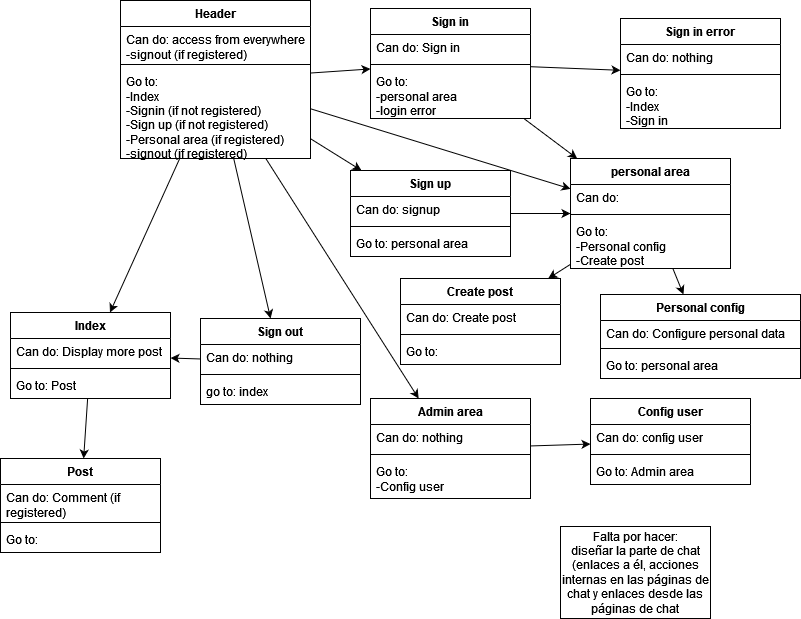

The diagram above was exported from draw.io. Its source (the exported page's mxGraphModel, read from the mxfile embedded in the PNG):
<mxGraphModel dx="880" dy="442" grid="1" gridSize="10" guides="1" tooltips="1" connect="1" arrows="1" fold="1" page="1" pageScale="1" pageWidth="827" pageHeight="1169" math="0" shadow="0">
  <root>
    <mxCell id="0" />
    <mxCell id="1" parent="0" />
    <mxCell id="DugeXbINytqs8f6z27PD-1" value="Index" style="swimlane;fontStyle=1;align=center;verticalAlign=top;childLayout=stackLayout;horizontal=1;startSize=26;horizontalStack=0;resizeParent=1;resizeParentMax=0;resizeLast=0;collapsible=1;marginBottom=0;whiteSpace=wrap;html=1;" parent="1" vertex="1">
      <mxGeometry x="20" y="384" width="160" height="86" as="geometry" />
    </mxCell>
    <mxCell id="DugeXbINytqs8f6z27PD-2" value="Can do: Display more post" style="text;strokeColor=none;fillColor=none;align=left;verticalAlign=top;spacingLeft=4;spacingRight=4;overflow=hidden;rotatable=0;points=[[0,0.5],[1,0.5]];portConstraint=eastwest;whiteSpace=wrap;html=1;" parent="DugeXbINytqs8f6z27PD-1" vertex="1">
      <mxGeometry y="26" width="160" height="26" as="geometry" />
    </mxCell>
    <mxCell id="DugeXbINytqs8f6z27PD-3" value="" style="line;strokeWidth=1;fillColor=none;align=left;verticalAlign=middle;spacingTop=-1;spacingLeft=3;spacingRight=3;rotatable=0;labelPosition=right;points=[];portConstraint=eastwest;strokeColor=inherit;" parent="DugeXbINytqs8f6z27PD-1" vertex="1">
      <mxGeometry y="52" width="160" height="8" as="geometry" />
    </mxCell>
    <mxCell id="DugeXbINytqs8f6z27PD-4" value="Go to: Post" style="text;strokeColor=none;fillColor=none;align=left;verticalAlign=top;spacingLeft=4;spacingRight=4;overflow=hidden;rotatable=0;points=[[0,0.5],[1,0.5]];portConstraint=eastwest;whiteSpace=wrap;html=1;" parent="DugeXbINytqs8f6z27PD-1" vertex="1">
      <mxGeometry y="60" width="160" height="26" as="geometry" />
    </mxCell>
    <mxCell id="DugeXbINytqs8f6z27PD-5" value="Sign in" style="swimlane;fontStyle=1;align=center;verticalAlign=top;childLayout=stackLayout;horizontal=1;startSize=26;horizontalStack=0;resizeParent=1;resizeParentMax=0;resizeLast=0;collapsible=1;marginBottom=0;whiteSpace=wrap;html=1;" parent="1" vertex="1">
      <mxGeometry x="380" y="80" width="160" height="110" as="geometry" />
    </mxCell>
    <mxCell id="DugeXbINytqs8f6z27PD-6" value="Can do: Sign in" style="text;strokeColor=none;fillColor=none;align=left;verticalAlign=top;spacingLeft=4;spacingRight=4;overflow=hidden;rotatable=0;points=[[0,0.5],[1,0.5]];portConstraint=eastwest;whiteSpace=wrap;html=1;" parent="DugeXbINytqs8f6z27PD-5" vertex="1">
      <mxGeometry y="26" width="160" height="26" as="geometry" />
    </mxCell>
    <mxCell id="DugeXbINytqs8f6z27PD-7" value="" style="line;strokeWidth=1;fillColor=none;align=left;verticalAlign=middle;spacingTop=-1;spacingLeft=3;spacingRight=3;rotatable=0;labelPosition=right;points=[];portConstraint=eastwest;strokeColor=inherit;" parent="DugeXbINytqs8f6z27PD-5" vertex="1">
      <mxGeometry y="52" width="160" height="8" as="geometry" />
    </mxCell>
    <mxCell id="DugeXbINytqs8f6z27PD-8" value="&lt;div&gt;Go to:&lt;/div&gt;&lt;div&gt;-personal area&lt;/div&gt;&lt;div&gt;-login error&lt;/div&gt;" style="text;strokeColor=none;fillColor=none;align=left;verticalAlign=top;spacingLeft=4;spacingRight=4;overflow=hidden;rotatable=0;points=[[0,0.5],[1,0.5]];portConstraint=eastwest;whiteSpace=wrap;html=1;" parent="DugeXbINytqs8f6z27PD-5" vertex="1">
      <mxGeometry y="60" width="160" height="50" as="geometry" />
    </mxCell>
    <mxCell id="DugeXbINytqs8f6z27PD-9" value="personal area" style="swimlane;fontStyle=1;align=center;verticalAlign=top;childLayout=stackLayout;horizontal=1;startSize=26;horizontalStack=0;resizeParent=1;resizeParentMax=0;resizeLast=0;collapsible=1;marginBottom=0;whiteSpace=wrap;html=1;" parent="1" vertex="1">
      <mxGeometry x="580" y="230" width="160" height="110" as="geometry" />
    </mxCell>
    <mxCell id="DugeXbINytqs8f6z27PD-10" value="Can do:" style="text;strokeColor=none;fillColor=none;align=left;verticalAlign=top;spacingLeft=4;spacingRight=4;overflow=hidden;rotatable=0;points=[[0,0.5],[1,0.5]];portConstraint=eastwest;whiteSpace=wrap;html=1;" parent="DugeXbINytqs8f6z27PD-9" vertex="1">
      <mxGeometry y="26" width="160" height="26" as="geometry" />
    </mxCell>
    <mxCell id="DugeXbINytqs8f6z27PD-11" value="" style="line;strokeWidth=1;fillColor=none;align=left;verticalAlign=middle;spacingTop=-1;spacingLeft=3;spacingRight=3;rotatable=0;labelPosition=right;points=[];portConstraint=eastwest;strokeColor=inherit;" parent="DugeXbINytqs8f6z27PD-9" vertex="1">
      <mxGeometry y="52" width="160" height="8" as="geometry" />
    </mxCell>
    <mxCell id="DugeXbINytqs8f6z27PD-12" value="&lt;div&gt;Go to:&lt;/div&gt;&lt;div&gt;-Personal config&lt;br&gt;&lt;/div&gt;&lt;div&gt;-Create post&lt;/div&gt;" style="text;strokeColor=none;fillColor=none;align=left;verticalAlign=top;spacingLeft=4;spacingRight=4;overflow=hidden;rotatable=0;points=[[0,0.5],[1,0.5]];portConstraint=eastwest;whiteSpace=wrap;html=1;" parent="DugeXbINytqs8f6z27PD-9" vertex="1">
      <mxGeometry y="60" width="160" height="50" as="geometry" />
    </mxCell>
    <mxCell id="DugeXbINytqs8f6z27PD-13" value="Sign up" style="swimlane;fontStyle=1;align=center;verticalAlign=top;childLayout=stackLayout;horizontal=1;startSize=26;horizontalStack=0;resizeParent=1;resizeParentMax=0;resizeLast=0;collapsible=1;marginBottom=0;whiteSpace=wrap;html=1;" parent="1" vertex="1">
      <mxGeometry x="360" y="242" width="160" height="86" as="geometry" />
    </mxCell>
    <mxCell id="DugeXbINytqs8f6z27PD-14" value="Can do: signup" style="text;strokeColor=none;fillColor=none;align=left;verticalAlign=top;spacingLeft=4;spacingRight=4;overflow=hidden;rotatable=0;points=[[0,0.5],[1,0.5]];portConstraint=eastwest;whiteSpace=wrap;html=1;" parent="DugeXbINytqs8f6z27PD-13" vertex="1">
      <mxGeometry y="26" width="160" height="26" as="geometry" />
    </mxCell>
    <mxCell id="DugeXbINytqs8f6z27PD-15" value="" style="line;strokeWidth=1;fillColor=none;align=left;verticalAlign=middle;spacingTop=-1;spacingLeft=3;spacingRight=3;rotatable=0;labelPosition=right;points=[];portConstraint=eastwest;strokeColor=inherit;" parent="DugeXbINytqs8f6z27PD-13" vertex="1">
      <mxGeometry y="52" width="160" height="8" as="geometry" />
    </mxCell>
    <mxCell id="DugeXbINytqs8f6z27PD-16" value="Go to: personal area" style="text;strokeColor=none;fillColor=none;align=left;verticalAlign=top;spacingLeft=4;spacingRight=4;overflow=hidden;rotatable=0;points=[[0,0.5],[1,0.5]];portConstraint=eastwest;whiteSpace=wrap;html=1;" parent="DugeXbINytqs8f6z27PD-13" vertex="1">
      <mxGeometry y="60" width="160" height="26" as="geometry" />
    </mxCell>
    <mxCell id="DugeXbINytqs8f6z27PD-17" value="Sign in error" style="swimlane;fontStyle=1;align=center;verticalAlign=top;childLayout=stackLayout;horizontal=1;startSize=26;horizontalStack=0;resizeParent=1;resizeParentMax=0;resizeLast=0;collapsible=1;marginBottom=0;whiteSpace=wrap;html=1;" parent="1" vertex="1">
      <mxGeometry x="630" y="90" width="160" height="110" as="geometry" />
    </mxCell>
    <mxCell id="DugeXbINytqs8f6z27PD-18" value="Can do: nothing" style="text;strokeColor=none;fillColor=none;align=left;verticalAlign=top;spacingLeft=4;spacingRight=4;overflow=hidden;rotatable=0;points=[[0,0.5],[1,0.5]];portConstraint=eastwest;whiteSpace=wrap;html=1;" parent="DugeXbINytqs8f6z27PD-17" vertex="1">
      <mxGeometry y="26" width="160" height="26" as="geometry" />
    </mxCell>
    <mxCell id="DugeXbINytqs8f6z27PD-19" value="" style="line;strokeWidth=1;fillColor=none;align=left;verticalAlign=middle;spacingTop=-1;spacingLeft=3;spacingRight=3;rotatable=0;labelPosition=right;points=[];portConstraint=eastwest;strokeColor=inherit;" parent="DugeXbINytqs8f6z27PD-17" vertex="1">
      <mxGeometry y="52" width="160" height="8" as="geometry" />
    </mxCell>
    <mxCell id="DugeXbINytqs8f6z27PD-20" value="&lt;div&gt;Go to:&lt;/div&gt;&lt;div&gt;-Index&lt;/div&gt;&lt;div&gt;-Sign in&lt;/div&gt;" style="text;strokeColor=none;fillColor=none;align=left;verticalAlign=top;spacingLeft=4;spacingRight=4;overflow=hidden;rotatable=0;points=[[0,0.5],[1,0.5]];portConstraint=eastwest;whiteSpace=wrap;html=1;" parent="DugeXbINytqs8f6z27PD-17" vertex="1">
      <mxGeometry y="60" width="160" height="50" as="geometry" />
    </mxCell>
    <mxCell id="DugeXbINytqs8f6z27PD-21" value="Header" style="swimlane;fontStyle=1;align=center;verticalAlign=top;childLayout=stackLayout;horizontal=1;startSize=26;horizontalStack=0;resizeParent=1;resizeParentMax=0;resizeLast=0;collapsible=1;marginBottom=0;whiteSpace=wrap;html=1;" parent="1" vertex="1">
      <mxGeometry x="130" y="72" width="190" height="158" as="geometry" />
    </mxCell>
    <mxCell id="DugeXbINytqs8f6z27PD-22" value="&lt;div&gt;Can do: access from everywhere&lt;/div&gt;&lt;div&gt;-signout (if registered)&lt;/div&gt;" style="text;strokeColor=none;fillColor=none;align=left;verticalAlign=top;spacingLeft=4;spacingRight=4;overflow=hidden;rotatable=0;points=[[0,0.5],[1,0.5]];portConstraint=eastwest;whiteSpace=wrap;html=1;" parent="DugeXbINytqs8f6z27PD-21" vertex="1">
      <mxGeometry y="26" width="190" height="34" as="geometry" />
    </mxCell>
    <mxCell id="DugeXbINytqs8f6z27PD-23" value="" style="line;strokeWidth=1;fillColor=none;align=left;verticalAlign=middle;spacingTop=-1;spacingLeft=3;spacingRight=3;rotatable=0;labelPosition=right;points=[];portConstraint=eastwest;strokeColor=inherit;" parent="DugeXbINytqs8f6z27PD-21" vertex="1">
      <mxGeometry y="60" width="190" height="8" as="geometry" />
    </mxCell>
    <mxCell id="DugeXbINytqs8f6z27PD-24" value="&lt;div&gt;Go to:&lt;/div&gt;&lt;div&gt;-Index&lt;/div&gt;&lt;div&gt;-Signin (if not registered)&lt;/div&gt;&lt;div&gt;-Sign up (if not registered)&lt;/div&gt;&lt;div&gt;-Personal area (if registered)&lt;/div&gt;&lt;div&gt;-signout (if registered)&lt;/div&gt;" style="text;strokeColor=none;fillColor=none;align=left;verticalAlign=top;spacingLeft=4;spacingRight=4;overflow=hidden;rotatable=0;points=[[0,0.5],[1,0.5]];portConstraint=eastwest;whiteSpace=wrap;html=1;" parent="DugeXbINytqs8f6z27PD-21" vertex="1">
      <mxGeometry y="68" width="190" height="90" as="geometry" />
    </mxCell>
    <mxCell id="DugeXbINytqs8f6z27PD-25" value="Post" style="swimlane;fontStyle=1;align=center;verticalAlign=top;childLayout=stackLayout;horizontal=1;startSize=26;horizontalStack=0;resizeParent=1;resizeParentMax=0;resizeLast=0;collapsible=1;marginBottom=0;whiteSpace=wrap;html=1;" parent="1" vertex="1">
      <mxGeometry x="10" y="530" width="160" height="94" as="geometry" />
    </mxCell>
    <mxCell id="DugeXbINytqs8f6z27PD-26" value="Can do: Comment (if registered)" style="text;strokeColor=none;fillColor=none;align=left;verticalAlign=top;spacingLeft=4;spacingRight=4;overflow=hidden;rotatable=0;points=[[0,0.5],[1,0.5]];portConstraint=eastwest;whiteSpace=wrap;html=1;" parent="DugeXbINytqs8f6z27PD-25" vertex="1">
      <mxGeometry y="26" width="160" height="34" as="geometry" />
    </mxCell>
    <mxCell id="DugeXbINytqs8f6z27PD-27" value="" style="line;strokeWidth=1;fillColor=none;align=left;verticalAlign=middle;spacingTop=-1;spacingLeft=3;spacingRight=3;rotatable=0;labelPosition=right;points=[];portConstraint=eastwest;strokeColor=inherit;" parent="DugeXbINytqs8f6z27PD-25" vertex="1">
      <mxGeometry y="60" width="160" height="8" as="geometry" />
    </mxCell>
    <mxCell id="DugeXbINytqs8f6z27PD-28" value="Go to:" style="text;strokeColor=none;fillColor=none;align=left;verticalAlign=top;spacingLeft=4;spacingRight=4;overflow=hidden;rotatable=0;points=[[0,0.5],[1,0.5]];portConstraint=eastwest;whiteSpace=wrap;html=1;" parent="DugeXbINytqs8f6z27PD-25" vertex="1">
      <mxGeometry y="68" width="160" height="26" as="geometry" />
    </mxCell>
    <mxCell id="DugeXbINytqs8f6z27PD-29" value="" style="endArrow=classic;html=1;rounded=0;" parent="1" source="DugeXbINytqs8f6z27PD-21" target="DugeXbINytqs8f6z27PD-5" edge="1">
      <mxGeometry width="50" height="50" relative="1" as="geometry">
        <mxPoint x="640" y="190" as="sourcePoint" />
        <mxPoint x="690" y="140" as="targetPoint" />
      </mxGeometry>
    </mxCell>
    <mxCell id="DugeXbINytqs8f6z27PD-30" value="" style="endArrow=classic;html=1;rounded=0;" parent="1" source="DugeXbINytqs8f6z27PD-1" target="DugeXbINytqs8f6z27PD-25" edge="1">
      <mxGeometry width="50" height="50" relative="1" as="geometry">
        <mxPoint x="340" y="205" as="sourcePoint" />
        <mxPoint x="430" y="253" as="targetPoint" />
      </mxGeometry>
    </mxCell>
    <mxCell id="DugeXbINytqs8f6z27PD-31" value="" style="endArrow=classic;html=1;rounded=0;" parent="1" source="DugeXbINytqs8f6z27PD-21" target="DugeXbINytqs8f6z27PD-1" edge="1">
      <mxGeometry width="50" height="50" relative="1" as="geometry">
        <mxPoint x="340" y="205" as="sourcePoint" />
        <mxPoint x="430" y="253" as="targetPoint" />
      </mxGeometry>
    </mxCell>
    <mxCell id="DugeXbINytqs8f6z27PD-32" value="" style="endArrow=classic;html=1;rounded=0;" parent="1" source="DugeXbINytqs8f6z27PD-21" target="DugeXbINytqs8f6z27PD-13" edge="1">
      <mxGeometry width="50" height="50" relative="1" as="geometry">
        <mxPoint x="330" y="400" as="sourcePoint" />
        <mxPoint x="380" y="350" as="targetPoint" />
      </mxGeometry>
    </mxCell>
    <mxCell id="DugeXbINytqs8f6z27PD-33" value="" style="endArrow=classic;html=1;rounded=0;" parent="1" source="DugeXbINytqs8f6z27PD-5" target="DugeXbINytqs8f6z27PD-17" edge="1">
      <mxGeometry width="50" height="50" relative="1" as="geometry">
        <mxPoint x="310" y="360" as="sourcePoint" />
        <mxPoint x="360" y="310" as="targetPoint" />
      </mxGeometry>
    </mxCell>
    <mxCell id="DugeXbINytqs8f6z27PD-34" value="" style="endArrow=classic;html=1;rounded=0;" parent="1" source="DugeXbINytqs8f6z27PD-5" target="DugeXbINytqs8f6z27PD-9" edge="1">
      <mxGeometry width="50" height="50" relative="1" as="geometry">
        <mxPoint x="570" y="440" as="sourcePoint" />
        <mxPoint x="620" y="390" as="targetPoint" />
      </mxGeometry>
    </mxCell>
    <mxCell id="DugeXbINytqs8f6z27PD-35" value="Personal config" style="swimlane;fontStyle=1;align=center;verticalAlign=top;childLayout=stackLayout;horizontal=1;startSize=26;horizontalStack=0;resizeParent=1;resizeParentMax=0;resizeLast=0;collapsible=1;marginBottom=0;whiteSpace=wrap;html=1;" parent="1" vertex="1">
      <mxGeometry x="610" y="366" width="200" height="84" as="geometry" />
    </mxCell>
    <mxCell id="DugeXbINytqs8f6z27PD-36" value="Can do: Configure personal data" style="text;strokeColor=none;fillColor=none;align=left;verticalAlign=top;spacingLeft=4;spacingRight=4;overflow=hidden;rotatable=0;points=[[0,0.5],[1,0.5]];portConstraint=eastwest;whiteSpace=wrap;html=1;" parent="DugeXbINytqs8f6z27PD-35" vertex="1">
      <mxGeometry y="26" width="200" height="24" as="geometry" />
    </mxCell>
    <mxCell id="DugeXbINytqs8f6z27PD-37" value="" style="line;strokeWidth=1;fillColor=none;align=left;verticalAlign=middle;spacingTop=-1;spacingLeft=3;spacingRight=3;rotatable=0;labelPosition=right;points=[];portConstraint=eastwest;strokeColor=inherit;" parent="DugeXbINytqs8f6z27PD-35" vertex="1">
      <mxGeometry y="50" width="200" height="8" as="geometry" />
    </mxCell>
    <mxCell id="DugeXbINytqs8f6z27PD-38" value="Go to: personal area" style="text;strokeColor=none;fillColor=none;align=left;verticalAlign=top;spacingLeft=4;spacingRight=4;overflow=hidden;rotatable=0;points=[[0,0.5],[1,0.5]];portConstraint=eastwest;whiteSpace=wrap;html=1;" parent="DugeXbINytqs8f6z27PD-35" vertex="1">
      <mxGeometry y="58" width="200" height="26" as="geometry" />
    </mxCell>
    <mxCell id="DugeXbINytqs8f6z27PD-39" value="" style="endArrow=classic;html=1;rounded=0;" parent="1" source="DugeXbINytqs8f6z27PD-9" target="DugeXbINytqs8f6z27PD-35" edge="1">
      <mxGeometry width="50" height="50" relative="1" as="geometry">
        <mxPoint x="560" y="290" as="sourcePoint" />
        <mxPoint x="600" y="288" as="targetPoint" />
      </mxGeometry>
    </mxCell>
    <mxCell id="DugeXbINytqs8f6z27PD-40" value="" style="endArrow=classic;html=1;rounded=0;" parent="1" source="DugeXbINytqs8f6z27PD-13" target="DugeXbINytqs8f6z27PD-9" edge="1">
      <mxGeometry width="50" height="50" relative="1" as="geometry">
        <mxPoint x="310" y="390" as="sourcePoint" />
        <mxPoint x="434" y="360" as="targetPoint" />
      </mxGeometry>
    </mxCell>
    <mxCell id="DugeXbINytqs8f6z27PD-41" value="" style="endArrow=classic;html=1;rounded=0;" parent="1" source="DugeXbINytqs8f6z27PD-21" target="DugeXbINytqs8f6z27PD-9" edge="1">
      <mxGeometry width="50" height="50" relative="1" as="geometry">
        <mxPoint x="340" y="205" as="sourcePoint" />
        <mxPoint x="430" y="253" as="targetPoint" />
      </mxGeometry>
    </mxCell>
    <mxCell id="DugeXbINytqs8f6z27PD-42" value="Create post" style="swimlane;fontStyle=1;align=center;verticalAlign=top;childLayout=stackLayout;horizontal=1;startSize=26;horizontalStack=0;resizeParent=1;resizeParentMax=0;resizeLast=0;collapsible=1;marginBottom=0;whiteSpace=wrap;html=1;" parent="1" vertex="1">
      <mxGeometry x="410" y="350" width="160" height="86" as="geometry" />
    </mxCell>
    <mxCell id="DugeXbINytqs8f6z27PD-43" value="Can do: Create post" style="text;strokeColor=none;fillColor=none;align=left;verticalAlign=top;spacingLeft=4;spacingRight=4;overflow=hidden;rotatable=0;points=[[0,0.5],[1,0.5]];portConstraint=eastwest;whiteSpace=wrap;html=1;" parent="DugeXbINytqs8f6z27PD-42" vertex="1">
      <mxGeometry y="26" width="160" height="26" as="geometry" />
    </mxCell>
    <mxCell id="DugeXbINytqs8f6z27PD-44" value="" style="line;strokeWidth=1;fillColor=none;align=left;verticalAlign=middle;spacingTop=-1;spacingLeft=3;spacingRight=3;rotatable=0;labelPosition=right;points=[];portConstraint=eastwest;strokeColor=inherit;" parent="DugeXbINytqs8f6z27PD-42" vertex="1">
      <mxGeometry y="52" width="160" height="8" as="geometry" />
    </mxCell>
    <mxCell id="DugeXbINytqs8f6z27PD-45" value="Go to:" style="text;strokeColor=none;fillColor=none;align=left;verticalAlign=top;spacingLeft=4;spacingRight=4;overflow=hidden;rotatable=0;points=[[0,0.5],[1,0.5]];portConstraint=eastwest;whiteSpace=wrap;html=1;" parent="DugeXbINytqs8f6z27PD-42" vertex="1">
      <mxGeometry y="60" width="160" height="26" as="geometry" />
    </mxCell>
    <mxCell id="DugeXbINytqs8f6z27PD-46" value="Admin area" style="swimlane;fontStyle=1;align=center;verticalAlign=top;childLayout=stackLayout;horizontal=1;startSize=26;horizontalStack=0;resizeParent=1;resizeParentMax=0;resizeLast=0;collapsible=1;marginBottom=0;whiteSpace=wrap;html=1;" parent="1" vertex="1">
      <mxGeometry x="380" y="470" width="160" height="100" as="geometry" />
    </mxCell>
    <mxCell id="DugeXbINytqs8f6z27PD-47" value="Can do: nothing" style="text;strokeColor=none;fillColor=none;align=left;verticalAlign=top;spacingLeft=4;spacingRight=4;overflow=hidden;rotatable=0;points=[[0,0.5],[1,0.5]];portConstraint=eastwest;whiteSpace=wrap;html=1;" parent="DugeXbINytqs8f6z27PD-46" vertex="1">
      <mxGeometry y="26" width="160" height="26" as="geometry" />
    </mxCell>
    <mxCell id="DugeXbINytqs8f6z27PD-48" value="" style="line;strokeWidth=1;fillColor=none;align=left;verticalAlign=middle;spacingTop=-1;spacingLeft=3;spacingRight=3;rotatable=0;labelPosition=right;points=[];portConstraint=eastwest;strokeColor=inherit;" parent="DugeXbINytqs8f6z27PD-46" vertex="1">
      <mxGeometry y="52" width="160" height="8" as="geometry" />
    </mxCell>
    <mxCell id="DugeXbINytqs8f6z27PD-49" value="&lt;div&gt;Go to:&lt;/div&gt;&lt;div&gt;-Config user&lt;br&gt;&lt;/div&gt;" style="text;strokeColor=none;fillColor=none;align=left;verticalAlign=top;spacingLeft=4;spacingRight=4;overflow=hidden;rotatable=0;points=[[0,0.5],[1,0.5]];portConstraint=eastwest;whiteSpace=wrap;html=1;" parent="DugeXbINytqs8f6z27PD-46" vertex="1">
      <mxGeometry y="60" width="160" height="40" as="geometry" />
    </mxCell>
    <mxCell id="DugeXbINytqs8f6z27PD-50" value="Sign out" style="swimlane;fontStyle=1;align=center;verticalAlign=top;childLayout=stackLayout;horizontal=1;startSize=26;horizontalStack=0;resizeParent=1;resizeParentMax=0;resizeLast=0;collapsible=1;marginBottom=0;whiteSpace=wrap;html=1;" parent="1" vertex="1">
      <mxGeometry x="210" y="390" width="160" height="86" as="geometry" />
    </mxCell>
    <mxCell id="DugeXbINytqs8f6z27PD-51" value="Can do: nothing" style="text;strokeColor=none;fillColor=none;align=left;verticalAlign=top;spacingLeft=4;spacingRight=4;overflow=hidden;rotatable=0;points=[[0,0.5],[1,0.5]];portConstraint=eastwest;whiteSpace=wrap;html=1;" parent="DugeXbINytqs8f6z27PD-50" vertex="1">
      <mxGeometry y="26" width="160" height="26" as="geometry" />
    </mxCell>
    <mxCell id="DugeXbINytqs8f6z27PD-52" value="" style="line;strokeWidth=1;fillColor=none;align=left;verticalAlign=middle;spacingTop=-1;spacingLeft=3;spacingRight=3;rotatable=0;labelPosition=right;points=[];portConstraint=eastwest;strokeColor=inherit;" parent="DugeXbINytqs8f6z27PD-50" vertex="1">
      <mxGeometry y="52" width="160" height="8" as="geometry" />
    </mxCell>
    <mxCell id="DugeXbINytqs8f6z27PD-53" value="go to: index" style="text;strokeColor=none;fillColor=none;align=left;verticalAlign=top;spacingLeft=4;spacingRight=4;overflow=hidden;rotatable=0;points=[[0,0.5],[1,0.5]];portConstraint=eastwest;whiteSpace=wrap;html=1;" parent="DugeXbINytqs8f6z27PD-50" vertex="1">
      <mxGeometry y="60" width="160" height="26" as="geometry" />
    </mxCell>
    <mxCell id="DugeXbINytqs8f6z27PD-54" value="" style="endArrow=classic;html=1;rounded=0;" parent="1" source="DugeXbINytqs8f6z27PD-21" target="DugeXbINytqs8f6z27PD-50" edge="1">
      <mxGeometry width="50" height="50" relative="1" as="geometry">
        <mxPoint x="321" y="238" as="sourcePoint" />
        <mxPoint x="439" y="360" as="targetPoint" />
      </mxGeometry>
    </mxCell>
    <mxCell id="DugeXbINytqs8f6z27PD-55" value="" style="endArrow=classic;html=1;rounded=0;" parent="1" source="DugeXbINytqs8f6z27PD-50" target="DugeXbINytqs8f6z27PD-1" edge="1">
      <mxGeometry width="50" height="50" relative="1" as="geometry">
        <mxPoint x="321" y="238" as="sourcePoint" />
        <mxPoint x="439" y="360" as="targetPoint" />
      </mxGeometry>
    </mxCell>
    <mxCell id="DugeXbINytqs8f6z27PD-56" value="" style="endArrow=classic;html=1;rounded=0;" parent="1" source="DugeXbINytqs8f6z27PD-21" target="DugeXbINytqs8f6z27PD-46" edge="1">
      <mxGeometry width="50" height="50" relative="1" as="geometry">
        <mxPoint x="321" y="238" as="sourcePoint" />
        <mxPoint x="439" y="360" as="targetPoint" />
      </mxGeometry>
    </mxCell>
    <mxCell id="DugeXbINytqs8f6z27PD-57" value="Config user" style="swimlane;fontStyle=1;align=center;verticalAlign=top;childLayout=stackLayout;horizontal=1;startSize=26;horizontalStack=0;resizeParent=1;resizeParentMax=0;resizeLast=0;collapsible=1;marginBottom=0;whiteSpace=wrap;html=1;" parent="1" vertex="1">
      <mxGeometry x="600" y="470" width="160" height="86" as="geometry" />
    </mxCell>
    <mxCell id="DugeXbINytqs8f6z27PD-58" value="Can do: config user" style="text;strokeColor=none;fillColor=none;align=left;verticalAlign=top;spacingLeft=4;spacingRight=4;overflow=hidden;rotatable=0;points=[[0,0.5],[1,0.5]];portConstraint=eastwest;whiteSpace=wrap;html=1;" parent="DugeXbINytqs8f6z27PD-57" vertex="1">
      <mxGeometry y="26" width="160" height="26" as="geometry" />
    </mxCell>
    <mxCell id="DugeXbINytqs8f6z27PD-59" value="" style="line;strokeWidth=1;fillColor=none;align=left;verticalAlign=middle;spacingTop=-1;spacingLeft=3;spacingRight=3;rotatable=0;labelPosition=right;points=[];portConstraint=eastwest;strokeColor=inherit;" parent="DugeXbINytqs8f6z27PD-57" vertex="1">
      <mxGeometry y="52" width="160" height="8" as="geometry" />
    </mxCell>
    <mxCell id="DugeXbINytqs8f6z27PD-60" value="Go to: Admin area" style="text;strokeColor=none;fillColor=none;align=left;verticalAlign=top;spacingLeft=4;spacingRight=4;overflow=hidden;rotatable=0;points=[[0,0.5],[1,0.5]];portConstraint=eastwest;whiteSpace=wrap;html=1;" parent="DugeXbINytqs8f6z27PD-57" vertex="1">
      <mxGeometry y="60" width="160" height="26" as="geometry" />
    </mxCell>
    <mxCell id="DugeXbINytqs8f6z27PD-61" value="" style="endArrow=classic;html=1;rounded=0;" parent="1" source="DugeXbINytqs8f6z27PD-46" target="DugeXbINytqs8f6z27PD-57" edge="1">
      <mxGeometry width="50" height="50" relative="1" as="geometry">
        <mxPoint x="330" y="420" as="sourcePoint" />
        <mxPoint x="448" y="480" as="targetPoint" />
      </mxGeometry>
    </mxCell>
    <mxCell id="DugeXbINytqs8f6z27PD-62" value="" style="endArrow=classic;html=1;rounded=0;" parent="1" source="DugeXbINytqs8f6z27PD-9" target="DugeXbINytqs8f6z27PD-42" edge="1">
      <mxGeometry width="50" height="50" relative="1" as="geometry">
        <mxPoint x="295" y="238" as="sourcePoint" />
        <mxPoint x="448" y="480" as="targetPoint" />
      </mxGeometry>
    </mxCell>
    <mxCell id="R5jl_d8ghNaHSOo9rt94-1" value="&lt;div&gt;Falta por hacer:&lt;/div&gt;&lt;div&gt;diseñar la parte de chat (enlaces a él, acciones internas en las páginas de chat y enlaces desde las páginas de chat&lt;br&gt;&lt;/div&gt;" style="rounded=0;whiteSpace=wrap;html=1;" vertex="1" parent="1">
      <mxGeometry x="570" y="598" width="150" height="92" as="geometry" />
    </mxCell>
  </root>
</mxGraphModel>